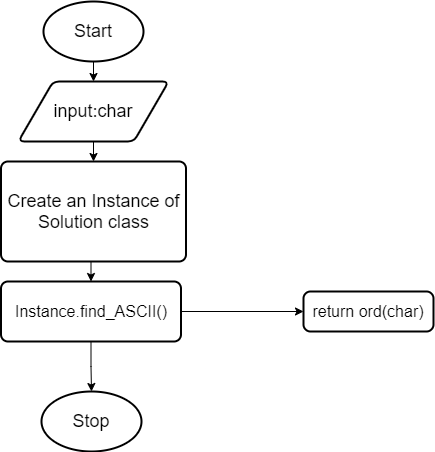

The diagram above was exported from draw.io. Its source (the exported page's mxGraphModel, read from the mxfile embedded in the PNG):
<mxGraphModel dx="868" dy="486" grid="1" gridSize="10" guides="1" tooltips="1" connect="1" arrows="1" fold="1" page="1" pageScale="1" pageWidth="850" pageHeight="1100" math="0" shadow="0">
  <root>
    <mxCell id="0" />
    <mxCell id="1" parent="0" />
    <mxCell id="hmrTl3ax1-inWqrYxp8R-3" style="edgeStyle=orthogonalEdgeStyle;rounded=0;orthogonalLoop=1;jettySize=auto;html=1;exitX=0.5;exitY=1;exitDx=0;exitDy=0;exitPerimeter=0;entryX=0.5;entryY=0;entryDx=0;entryDy=0;" edge="1" parent="1" source="hmrTl3ax1-inWqrYxp8R-1" target="hmrTl3ax1-inWqrYxp8R-2">
      <mxGeometry relative="1" as="geometry" />
    </mxCell>
    <mxCell id="hmrTl3ax1-inWqrYxp8R-1" value="&lt;font style=&quot;font-size: 18px&quot;&gt;Start&lt;/font&gt;" style="strokeWidth=2;html=1;shape=mxgraph.flowchart.start_1;whiteSpace=wrap;" vertex="1" parent="1">
      <mxGeometry x="360" y="30" width="100" height="60" as="geometry" />
    </mxCell>
    <mxCell id="hmrTl3ax1-inWqrYxp8R-5" style="edgeStyle=orthogonalEdgeStyle;rounded=0;orthogonalLoop=1;jettySize=auto;html=1;exitX=0.5;exitY=1;exitDx=0;exitDy=0;entryX=0.5;entryY=0;entryDx=0;entryDy=0;" edge="1" parent="1" source="hmrTl3ax1-inWqrYxp8R-2" target="hmrTl3ax1-inWqrYxp8R-4">
      <mxGeometry relative="1" as="geometry" />
    </mxCell>
    <mxCell id="hmrTl3ax1-inWqrYxp8R-2" value="&lt;font style=&quot;font-size: 18px&quot;&gt;input:char&lt;/font&gt;" style="shape=parallelogram;html=1;strokeWidth=2;perimeter=parallelogramPerimeter;whiteSpace=wrap;rounded=1;arcSize=12;size=0.23;" vertex="1" parent="1">
      <mxGeometry x="335" y="110" width="150" height="60" as="geometry" />
    </mxCell>
    <mxCell id="hmrTl3ax1-inWqrYxp8R-7" style="edgeStyle=orthogonalEdgeStyle;rounded=0;orthogonalLoop=1;jettySize=auto;html=1;exitX=0.5;exitY=1;exitDx=0;exitDy=0;entryX=0.5;entryY=0;entryDx=0;entryDy=0;" edge="1" parent="1" source="hmrTl3ax1-inWqrYxp8R-4" target="hmrTl3ax1-inWqrYxp8R-6">
      <mxGeometry relative="1" as="geometry" />
    </mxCell>
    <mxCell id="hmrTl3ax1-inWqrYxp8R-4" value="&lt;font style=&quot;font-size: 18px&quot;&gt;Create an Instance of Solution class&lt;br&gt;&lt;/font&gt;" style="rounded=1;whiteSpace=wrap;html=1;absoluteArcSize=1;arcSize=14;strokeWidth=2;" vertex="1" parent="1">
      <mxGeometry x="317.5" y="190" width="185" height="100" as="geometry" />
    </mxCell>
    <mxCell id="hmrTl3ax1-inWqrYxp8R-9" style="edgeStyle=orthogonalEdgeStyle;rounded=0;orthogonalLoop=1;jettySize=auto;html=1;exitX=1;exitY=0.5;exitDx=0;exitDy=0;" edge="1" parent="1" source="hmrTl3ax1-inWqrYxp8R-6" target="hmrTl3ax1-inWqrYxp8R-8">
      <mxGeometry relative="1" as="geometry" />
    </mxCell>
    <mxCell id="hmrTl3ax1-inWqrYxp8R-11" style="edgeStyle=orthogonalEdgeStyle;rounded=0;orthogonalLoop=1;jettySize=auto;html=1;exitX=0.5;exitY=1;exitDx=0;exitDy=0;entryX=0.5;entryY=0;entryDx=0;entryDy=0;entryPerimeter=0;" edge="1" parent="1" source="hmrTl3ax1-inWqrYxp8R-6" target="hmrTl3ax1-inWqrYxp8R-10">
      <mxGeometry relative="1" as="geometry" />
    </mxCell>
    <mxCell id="hmrTl3ax1-inWqrYxp8R-6" value="&lt;font size=&quot;3&quot;&gt;Instance.find_ASCII()&lt;/font&gt;" style="rounded=1;whiteSpace=wrap;html=1;absoluteArcSize=1;arcSize=14;strokeWidth=2;" vertex="1" parent="1">
      <mxGeometry x="317.5" y="310" width="180" height="60" as="geometry" />
    </mxCell>
    <mxCell id="hmrTl3ax1-inWqrYxp8R-8" value="&lt;font size=&quot;3&quot;&gt;return ord(char)&lt;/font&gt;" style="rounded=1;whiteSpace=wrap;html=1;absoluteArcSize=1;arcSize=14;strokeWidth=2;" vertex="1" parent="1">
      <mxGeometry x="620" y="320" width="130" height="40" as="geometry" />
    </mxCell>
    <mxCell id="hmrTl3ax1-inWqrYxp8R-10" value="&lt;font style=&quot;font-size: 18px&quot;&gt;Stop&lt;/font&gt;" style="strokeWidth=2;html=1;shape=mxgraph.flowchart.start_1;whiteSpace=wrap;" vertex="1" parent="1">
      <mxGeometry x="358" y="420" width="100" height="60" as="geometry" />
    </mxCell>
  </root>
</mxGraphModel>